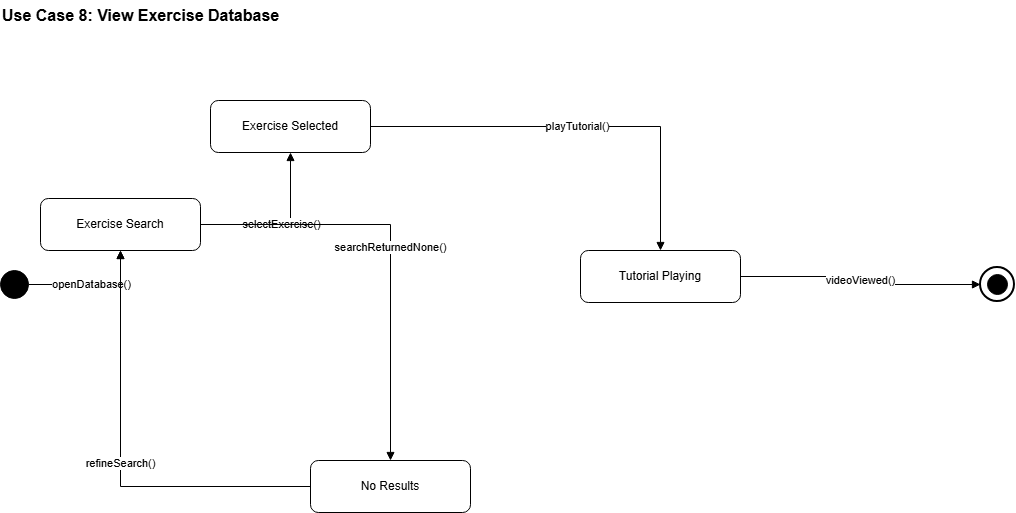

The diagram above was exported from draw.io. Its source (the exported page's mxGraphModel, read from the mxfile embedded in the PNG):
<mxGraphModel dx="1042" dy="722" grid="1" gridSize="10" guides="1" tooltips="1" connect="1" arrows="1" fold="1" page="1" pageScale="1" pageWidth="1100" pageHeight="850" math="0" shadow="0">
  <root>
    <mxCell id="0" />
    <mxCell id="1" parent="0" />
    <mxCell id="2" parent="1" style="shape=ellipse;fillColor=#000000;strokeColor=#000000;" value="" vertex="1">
      <mxGeometry height="28" width="28" x="10" y="320" as="geometry" />
    </mxCell>
    <mxCell id="3" parent="1" style="shape=ellipse;fillColor=#ffffff;strokeColor=#000000;strokeWidth=2;" value="" vertex="1">
      <mxGeometry height="34" width="34" x="990" y="317" as="geometry" />
    </mxCell>
    <mxCell id="4" parent="3" style="shape=ellipse;fillColor=#000000;strokeColor=#000000;" value="" vertex="1">
      <mxGeometry height="20" width="20" x="7" y="7" as="geometry" />
    </mxCell>
    <mxCell id="5" parent="1" style="rounded=1;whiteSpace=wrap;html=1;" value="Exercise Search" vertex="1">
      <mxGeometry height="52" width="160" x="50" y="248" as="geometry" />
    </mxCell>
    <mxCell id="6" parent="1" style="rounded=1;whiteSpace=wrap;html=1;" value="Exercise Selected" vertex="1">
      <mxGeometry height="52" width="160" x="220" y="150" as="geometry" />
    </mxCell>
    <mxCell id="7" parent="1" style="rounded=1;whiteSpace=wrap;html=1;" value="Tutorial Playing" vertex="1">
      <mxGeometry height="52" width="160" x="590" y="300" as="geometry" />
    </mxCell>
    <mxCell id="8" parent="1" style="rounded=1;whiteSpace=wrap;html=1;" value="No Results" vertex="1">
      <mxGeometry height="52" width="160" x="320" y="510" as="geometry" />
    </mxCell>
    <mxCell id="9" edge="1" parent="1" source="2" style="edgeStyle=orthogonalEdgeStyle;rounded=0;orthogonalLoop=1;jettySize=auto;html=1;endArrow=block;endFill=1;" target="5" value="openDatabase()">
      <mxGeometry relative="1" as="geometry" />
    </mxCell>
    <mxCell id="10" edge="1" parent="1" source="5" style="edgeStyle=orthogonalEdgeStyle;rounded=0;orthogonalLoop=1;jettySize=auto;html=1;endArrow=block;endFill=1;" target="6" value="selectExercise()">
      <mxGeometry relative="1" as="geometry" />
    </mxCell>
    <mxCell id="11" edge="1" parent="1" source="6" style="edgeStyle=orthogonalEdgeStyle;rounded=0;orthogonalLoop=1;jettySize=auto;html=1;endArrow=block;endFill=1;" target="7" value="playTutorial()">
      <mxGeometry relative="1" as="geometry" />
    </mxCell>
    <mxCell id="12" edge="1" parent="1" source="7" style="edgeStyle=orthogonalEdgeStyle;rounded=0;orthogonalLoop=1;jettySize=auto;html=1;endArrow=block;endFill=1;" target="3" value="videoViewed()">
      <mxGeometry relative="1" as="geometry" />
    </mxCell>
    <mxCell id="13" edge="1" parent="1" source="5" style="edgeStyle=orthogonalEdgeStyle;rounded=0;orthogonalLoop=1;jettySize=auto;html=1;endArrow=block;endFill=1;" target="8" value="searchReturnedNone()">
      <mxGeometry relative="1" as="geometry" />
    </mxCell>
    <mxCell id="14" edge="1" parent="1" source="8" style="edgeStyle=orthogonalEdgeStyle;rounded=0;orthogonalLoop=1;jettySize=auto;html=1;endArrow=block;endFill=1;" target="5" value="refineSearch()">
      <mxGeometry relative="1" as="geometry" />
    </mxCell>
    <mxCell id="0OVLZ2anuZAmaxEpBPft-14" parent="1" style="text;html=1;whiteSpace=wrap;strokeColor=none;fillColor=none;align=left;verticalAlign=middle;rounded=0;" value="&lt;b&gt;&lt;font style=&quot;font-size: 16px;&quot;&gt;Use Case 8: View Exercise Database&amp;nbsp;&lt;/font&gt;&lt;/b&gt;" vertex="1">
      <mxGeometry height="30" width="290" x="10" y="50" as="geometry" />
    </mxCell>
  </root>
</mxGraphModel>